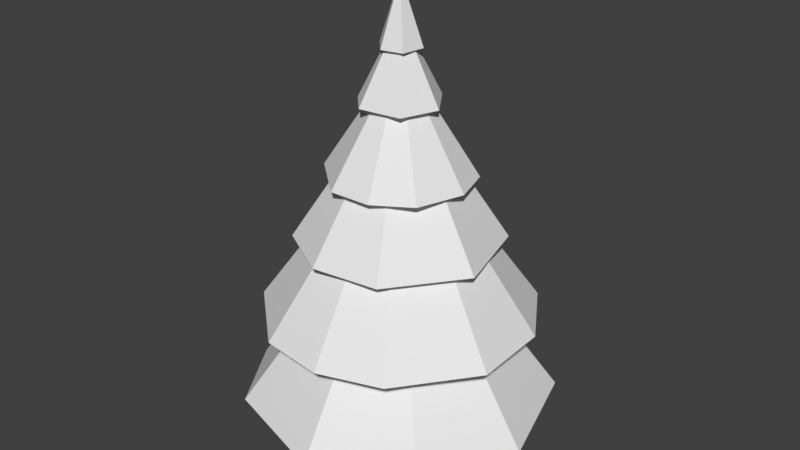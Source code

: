 # Source: Kuusi_iso.blend  (saved by Blender 2.79.0; exported with 4.5.12 LTS)
import bpy
from mathutils import Matrix  # noqa: F401  (used for matrix-valued properties, if any)

bpy.ops.wm.read_factory_settings(use_empty=True)
scene = bpy.context.scene
scene.name = 'Scene'

# ---- collections
col_collection_1 = bpy.data.collections.new('Collection 1'); scene.collection.children.link(col_collection_1)

# ---- images (referenced by path relative to the original .blend; pixels are not part of the script)
import os
ASSET_DIR = os.environ.get("B2B_ASSET_DIR", "")  # directory of the original .blend (textures are referenced by path, not embedded)
HERE = os.path.dirname(os.path.abspath(__file__))  # packed textures are extracted next to this script under _unpacked/

def load_image(name, relpath, width, height, colorspace="sRGB"):
    """Load a texture the original file referenced (path relative to the .blend, or extracted next to this script)."""
    p = next((c for c in (os.path.join(HERE, relpath), os.path.join(ASSET_DIR, relpath)) if relpath and os.path.exists(c)), "")
    if p:
        img = bpy.data.images.load(p, check_existing=True)
        img.name = name
    else:  # same state as the original file: an image datablock whose file is absent (Cycles renders it pink)
        img = bpy.data.images.new(name, width, height)
        img.source = "FILE"
        img.filepath = "//" + (relpath or name)
    img.colorspace_settings.name = colorspace
    return img
img_kuusi_iso_mat = load_image('Kuusi_Iso_MAT', 'Kuusi_Iso_MAT.png', 1024, 1024, 'sRGB')

# ---- materials (node trees are filled in below, after node groups)
mat_material = bpy.data.materials.new('Material')
mat_material.alpha_threshold = 0.0
mat_material.roughness = 0.5

# ---- material node trees
mat_material.use_nodes = True; mat_material.node_tree.nodes.clear()
_N = mat_material.node_tree.nodes; _L = mat_material.node_tree.links
n0 = _N.new('ShaderNodeOutputMaterial'); n0.name = 'Material Output'; n0.location = (300, 300)
n1 = _N.new('ShaderNodeBsdfDiffuse'); n1.name = 'Diffuse BSDF'; n1.location = (10, 300)
n2 = _N.new('ShaderNodeTexImage'); n2.name = 'Image Texture'; n2.location = (-183, 342)
n2.width = 140
n2.image = img_kuusi_iso_mat
_L.new(n1.outputs[0], n0.inputs[0])
n0.is_active_output = True

# ---- world
world_world = bpy.data.worlds.new('World'); scene.world = world_world
world_world.color = (0.05088, 0.05088, 0.05088)
world_world.use_sun_shadow = False
world_world.sun_shadow_jitter_overblur = 0.0
world_world.cycles.sampling_method = 'MANUAL'

# ---- meshes
me_cylinder = bpy.data.meshes.new('Cylinder')
me_cylinder.from_pydata([(0.1719, 1.023, -1.0), (-0.1719, 1.023, 1.0), (1.046, 0.2426, -1.0), (0.755, 0.7112, 1.0), (1.015, -0.1289, 1.0), (0.7333, -0.6977, -1.0), (0.6265, -0.8089, 1.0), (0.1289, -1.015, -1.0), (-0.02518, -1.012, 1.0), (-0.6265, -0.8089, -1.0), (-0.6711, -0.7723, 1.0), (-1.037, -0.03098, -1.0), (-1.046, 0.2426, 1.0), (-0.6711, 0.7723, -1.0), (0.2894, 0.1301, -1.594), (2.663, 7.956, 0.4708), (6.728, 5.414, 0.4703), (8.58, -0.6864, 0.4705), (6.117, -5.698, 0.4707), (1.106, -8.16, 0.4706), (-4.995, -6.309, 0.4703), (-7.537, -2.244, 0.4708), (-7.794, 1.738, 0.4706), (-6.032, 5.318, 0.4708), (-2.129, 8.102, 0.4704), (0.2894, 0.1301, -2.241), (4.989, 5.857, -0.3811), (7.249, 2.241, -0.3807), (7.378, -2.02, -0.3812), (4.361, -5.964, -0.3809), (1.002, -7.108, -0.3807), (-2.516, -6.642, -0.3808), (-6.244, -3.362, -0.3811), (-6.8, 2.281, -0.3811), (-4.325, 5.752, -0.3808), (-0.4368, 7.503, -0.3811), (0.2894, 0.1301, -2.617), (0.8224, 5.541, -1.129), (4.492, 3.579, -1.129), (5.695, -0.9451, -1.129), (2.853, -4.665, -1.129), (-0.76, -5.146, -1.129), (-3.914, -3.319, -1.129), (-5.116, 1.205, -1.129), (-2.699, 4.603, -1.129), (0.2894, 0.1301, -2.852), (1.775, 3.717, -1.748), (3.518, 2.287, -1.748), (4.172, 0.1301, -1.748), (3.323, -2.359, -1.748), (1.408, -3.557, -1.748), (-0.8498, -3.625, -1.748), (-3.385, -1.392, -1.748), (-3.298, 1.616, -1.748), (-1.233, 3.805, -1.748), (0.2894, 0.1301, -3.189), (1.16, 2.231, -2.419), (2.447, 0.3426, -2.419), (1.706, -1.596, -2.419), (-0.5514, -1.9, -2.419), (-1.692, -0.6906, -2.418), (-1.601, 1.393, -2.419), (0.2894, 0.1301, -3.508), (0.1734, 1.308, -2.909), (1.325, 0.5589, -2.908), (1.11, -0.69, -2.908), (-0.03146, -0.9276, -2.908), (-0.8885, 0.01412, -2.909)], [], [(3, 2, 0), (6, 7, 5), (12, 13, 11), (1, 0, 13), (1, 3, 0), (3, 4, 2), (9, 7, 8, 10), (6, 8, 7), (11, 9, 10, 12), (5, 2, 4, 6), (12, 1, 13), (24, 15, 14), (15, 16, 14), (16, 17, 14), (17, 18, 14), (18, 19, 14), (19, 20, 14), (20, 21, 14), (21, 22, 14), (22, 23, 14), (23, 24, 14), (19, 18, 17, 16, 15, 24, 23, 22, 21, 20), (35, 26, 25), (26, 27, 25), (27, 28, 25), (28, 29, 25), (29, 30, 25), (30, 31, 25), (31, 32, 25), (32, 33, 25), (33, 34, 25), (34, 35, 25), (37, 38, 36), (38, 39, 36), (39, 40, 36), (40, 41, 36), (41, 42, 36), (42, 43, 36), (43, 44, 36), (44, 37, 36), (37, 44, 43, 42, 41, 40, 39, 38), (54, 46, 45), (46, 47, 45), (47, 48, 45), (48, 49, 45), (49, 50, 45), (50, 51, 45), (51, 52, 45), (52, 53, 45), (53, 54, 45), (52, 51, 50, 49, 48, 47, 46, 54, 53), (56, 57, 55), (57, 58, 55), (58, 59, 55), (59, 60, 55), (60, 61, 55), (61, 56, 55), (63, 64, 62), (64, 65, 62), (65, 66, 62), (66, 67, 62), (67, 63, 62), (32, 31, 30, 29, 28, 27, 26, 35, 34, 33), (58, 57, 56, 61, 60, 59), (67, 66, 65, 64, 63)])
_uv = me_cylinder.uv_layers.new(name='UVMap')
_uv.uv.foreach_set('vector', [0.3726, 0.4751, 0.3591, 0.4229, 0.3886, 0.4229, 0.3802, 0.5811, 0.3914, 0.6332, 0.378, 0.6334, 0.3897, 0.581, 0.3748, 0.5286, 0.3927, 0.5288, 0.3609, 0.581, 0.3532, 0.5288, 0.3748, 0.5286, 0.3948, 0.4753, 0.3726, 0.4751, 0.3886, 0.4229, 0.3726, 0.4751, 0.3532, 0.4753, 0.3591, 0.4229, 0.38, 0.4754, 0.3924, 0.4753, 0.3924, 0.5275, 0.3804, 0.5277, 0.3802, 0.5811, 0.3914, 0.581, 0.3914, 0.6332, 0.3579, 0.4761, 0.38, 0.4754, 0.3804, 0.5277, 0.3532, 0.5286, 0.378, 0.6334, 0.3532, 0.6342, 0.3606, 0.5816, 0.3802, 0.5811, 0.3897, 0.581, 0.3609, 0.581, 0.3748, 0.5286, 0.4547, 0.05174, 0.5646, 0.0, 0.5995, 0.2098, 0.5646, 0.0, 0.6848, 0.01284, 0.5995, 0.2098, 0.6848, 0.01284, 0.7944, 0.1346, 0.5995, 0.2098, 0.7944, 0.1346, 0.7944, 0.2806, 0.5995, 0.2098, 0.7944, 0.2806, 0.7085, 0.396, 0.5995, 0.2098, 0.7085, 0.396, 0.55, 0.4228, 0.5995, 0.2098, 0.55, 0.4228, 0.4474, 0.3567, 0.5995, 0.2098, 0.4474, 0.3567, 0.3973, 0.2662, 0.5995, 0.2098, 0.3973, 0.2662, 0.3973, 0.162, 0.5995, 0.2098, 0.3973, 0.162, 0.4547, 0.05174, 0.5995, 0.2098, 0.3113, 0.0269, 0.3973, 0.1424, 0.3973, 0.2884, 0.2876, 0.4102, 0.1674, 0.4229, 0.05739, 0.3711, 3.866e-05, 0.2608, 0.0, 0.1565, 0.05008, 0.06606, 0.1528, 0.0, 0.051, 0.4748, 0.1848, 0.4229, 0.1796, 0.6151, 0.1848, 0.4229, 0.2853, 0.4621, 0.1796, 0.6151, 0.2853, 0.4621, 0.3532, 0.5486, 0.1796, 0.6151, 0.3532, 0.5486, 0.3532, 0.6783, 0.1796, 0.6151, 0.3532, 0.6783, 0.3035, 0.7553, 0.1796, 0.6151, 0.3035, 0.7553, 0.2259, 0.8015, 0.1796, 0.6151, 0.2259, 0.8015, 0.1011, 0.7925, 0.1796, 0.6151, 0.1011, 0.7925, 0.003606, 0.6842, 0.1796, 0.6151, 0.003606, 0.6842, 0.0, 0.5728, 0.1796, 0.6151, 0.0, 0.5728, 0.051, 0.4748, 0.1796, 0.6151, 0.9232, 0.6943, 0.9998, 0.7685, 0.8766, 0.8275, 0.9998, 0.7685, 0.9998, 0.8908, 0.8766, 0.8275, 0.9998, 0.8908, 0.9066, 0.9657, 0.8766, 0.8275, 0.9066, 0.9657, 0.8155, 0.9536, 0.8766, 0.8275, 0.8155, 0.9536, 0.7506, 0.8863, 0.8766, 0.8275, 0.7506, 0.8863, 0.7506, 0.7639, 0.8766, 0.8275, 0.7506, 0.7639, 0.8314, 0.6943, 0.8766, 0.8275, 0.8314, 0.6943, 0.9232, 0.6943, 0.8766, 0.8275, 0.9233, 0.6943, 0.8315, 0.6942, 0.7506, 0.6246, 0.7506, 0.5022, 0.8156, 0.4349, 0.9067, 0.4228, 1.0, 0.4977, 1.0, 0.6201, 0.235, 0.9973, 0.1865, 0.9368, 0.2783, 0.9032, 0.1865, 0.9368, 0.1846, 0.878, 0.2783, 0.9032, 0.1846, 0.878, 0.2145, 0.8279, 0.2783, 0.9032, 0.2145, 0.8279, 0.2757, 0.8015, 0.2783, 0.9032, 0.2757, 0.8015, 0.3302, 0.8183, 0.2783, 0.9032, 0.3302, 0.8183, 0.3691, 0.8614, 0.2783, 0.9032, 0.3691, 0.8614, 0.3691, 0.9496, 0.2783, 0.9032, 0.3691, 0.9496, 0.3107, 0.9999, 0.2783, 0.9032, 0.3107, 0.9999, 0.235, 0.9973, 0.2783, 0.9032, 0.1846, 0.8517, 0.1846, 0.94, 0.1457, 0.9831, 0.09112, 1.0, 0.02989, 0.9736, 0.0, 0.9235, 0.001976, 0.8647, 0.05043, 0.8042, 0.1262, 0.8015, 0.5899, 0.8949, 0.5349, 0.9127, 0.5455, 0.858, 0.5349, 0.9127, 0.4936, 0.8795, 0.5455, 0.858, 0.4936, 0.8795, 0.5028, 0.8208, 0.5455, 0.858, 0.5028, 0.8208, 0.5403, 0.8015, 0.5455, 0.858, 0.5403, 0.8015, 0.5899, 0.8196, 0.5455, 0.858, 0.5899, 0.8196, 0.5899, 0.8949, 0.5455, 0.858, 0.6902, 0.85, 0.6558, 0.854, 0.6688, 0.8286, 0.6558, 0.854, 0.6401, 0.8252, 0.6688, 0.8286, 0.6401, 0.8252, 0.6585, 0.8015, 0.6688, 0.8286, 0.6585, 0.8015, 0.6902, 0.8063, 0.6688, 0.8286, 0.6902, 0.8063, 0.6902, 0.85, 0.6688, 0.8286, 0.4984, 0.4317, 0.6233, 0.4228, 0.7009, 0.469, 0.7506, 0.5461, 0.7506, 0.6759, 0.6827, 0.7623, 0.5821, 0.8015, 0.4483, 0.7495, 0.3973, 0.6514, 0.4009, 0.54, 0.3973, 0.8347, 0.4386, 0.8015, 0.4936, 0.8193, 0.4936, 0.8947, 0.444, 0.9128, 0.4065, 0.8935, 0.6401, 0.8492, 0.6083, 0.854, 0.5899, 0.8303, 0.6057, 0.8015, 0.6401, 0.8054])
me_cylinder.materials.append(mat_material)
me_cylinder.use_remesh_preserve_volume = False
me_cylinder.use_remesh_preserve_attributes = False
me_cylinder.use_mirror_vertex_groups = False
me_cylinder.update()

# ---- objects
ob_cylinder = bpy.data.objects.new('Cylinder', me_cylinder)

# ---- transforms, parenting, visibility, modifiers, constraints
ob_cylinder.location = (-0.003677, 0.02351, 0.8379)
ob_cylinder.scale = (0.1815, 0.1815, -1.01)
ob_cylinder.lineart.crease_threshold = 0.0

# ---- collection membership
col_collection_1.objects.link(ob_cylinder)

# ---- scene / render settings (as saved in the file)
scene.frame_start = 1; scene.frame_end = 250; scene.frame_set(5)
scene.render.engine = 'CYCLES'
scene.render.resolution_percentage = 50
scene.render.dither_intensity = 0.0
scene.cycles.use_denoising = False
scene.cycles.samples = 128
scene.cycles.sampling_pattern = 'TABULATED_SOBOL'
scene.cycles.use_adaptive_sampling = False
scene.cycles.use_light_tree = False
scene.cycles.blur_glossy = 0.0
scene.cycles.sample_clamp_indirect = 0.0
scene.view_settings.view_transform = 'Standard'
bpy.context.view_layer.update()

# ---- added for rendering (the .blend has no active camera and no usable light): camera, sun
cam_auto = bpy.data.cameras.new('AutoCamera')
cam_auto.lens = 50.0
cam_auto.sensor_width = 36.0
cam_auto.clip_end = 1000.0
ob_auto_camera = bpy.data.objects.new('AutoCamera', cam_auto)
scene.collection.objects.link(ob_auto_camera)
ob_auto_camera.location = (5.79149, -6.85041, 6.68375)
ob_auto_camera.rotation_euler = (1.09748, -7.21219e-08, 0.694738)
scene.camera = ob_auto_camera
light_auto_sun = bpy.data.lights.new('AutoSun', 'SUN')
light_auto_sun.energy = 3.0
light_auto_sun.angle = 0.0523599
ob_auto_sun = bpy.data.objects.new('AutoSun', light_auto_sun)
scene.collection.objects.link(ob_auto_sun)
ob_auto_sun.rotation_euler = (0.872665, 0.174533, 0.523599)
bpy.context.view_layer.update()
